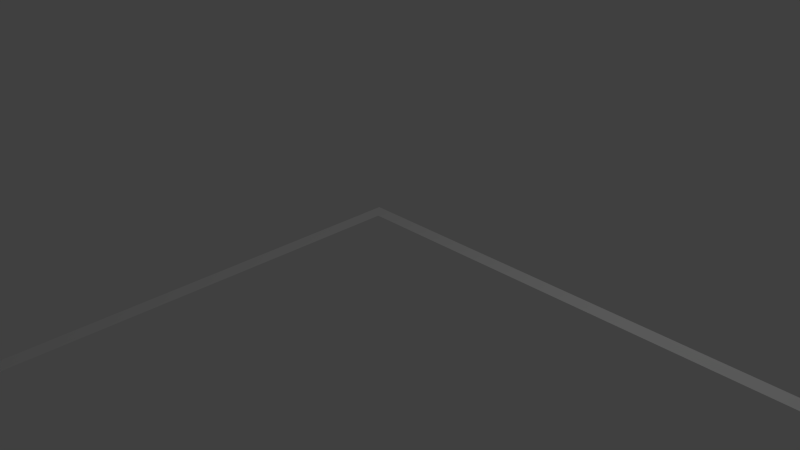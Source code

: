# Source: highBayMod_newOriginMoreSpaceObstacles.blend  (saved by Blender 2.71.0; exported with 4.5.12 LTS)
import bpy
from mathutils import Matrix  # noqa: F401  (used for matrix-valued properties, if any)

bpy.ops.wm.read_factory_settings(use_empty=True)
scene = bpy.context.scene
scene.name = 'Scene'

# ---- collections
col_collection_1 = bpy.data.collections.new('Collection 1'); scene.collection.children.link(col_collection_1)

# ---- world
world_world = bpy.data.worlds.new('World'); scene.world = world_world
world_world.color = (0.05088, 0.05088, 0.05088)
world_world.use_sun_shadow = False
world_world.sun_shadow_jitter_overblur = 0.0
world_world.cycles.sampling_method = 'MANUAL'
world_world.cycles.sample_map_resolution = 256

# ---- cameras
cam_camera = bpy.data.cameras.new('Camera')
cam_camera.clip_end = 100.0
cam_camera.lens = 35.0
cam_camera.sensor_width = 32.0
cam_camera.sensor_height = 18.0
cam_camera.ortho_scale = 7.314
cam_camera.dof.focus_distance = 0.0
cam_camera.dof.aperture_fstop = 128.0

# ---- lights
light_lamp = bpy.data.lights.new('Lamp', 'POINT')
light_lamp.transmission_factor = 0.0
light_lamp.cutoff_distance = 30.0
light_lamp.energy = 100.0
light_lamp.shadow_buffer_clip_start = 1.001
light_lamp.shadow_soft_size = 0.1
light_lamp.shadow_maximum_resolution = 0.006
light_lamp.use_absolute_resolution = True
light_lamp.cycles.use_multiple_importance_sampling = False

# ---- meshes
me_plane = bpy.data.meshes.new('Plane')
me_plane.from_pydata([(-1.0, -18.4, 0.0), (32.88, -18.4, 0.0), (-1.0, 1.0, 0.0), (32.88, 1.0, 0.0), (-1.0, 0.8, 0.0), (32.88, 0.8, 0.0), (-1.0, -18.2, 0.0), (32.88, -18.2, 0.0), (-0.8, -18.4, 0.0), (-0.8, 1.0, 0.0), (-0.8, 0.8, 0.0), (-0.8, -18.2, 0.0), (32.68, -18.4, 0.0), (32.68, 1.0, 0.0), (32.68, 0.8, 0.0), (32.68, -18.2, 0.0), (30.86, -8.345, 0.0), (30.88, -2.687, 0.0), (26.65, -3.474, 0.0), (26.52, -0.724, 0.0), (14.74, -1.663, 0.0), (14.8, 0.409, 0.0), (26.42, -1.838, 0.0), (26.56, -0.486, 0.0), (15.57, -6.343, 0.0), (20.44, -5.789, 0.0), (15.02, -1.666, 0.0), (19.61, -1.676, 0.0), (14.62, -5.203, 0.0), (22.87, -12.99, 0.0), (27.96, -12.96, 0.0), (22.59, -9.076, 1.19e-09), (26.72, -7.657, 1.032e-13), (24.8, -7.475, 0.0), (22.09, -10.63, 0.0), (24.12, -14.08, 0.0), (28.52, -10.51, 1.032e-13), (23.44, -8.096, 0.0), (22.12, -11.86, 0.0), (26.59, -14.39, 0.0), (28.3, -8.951, 0.0), (10.71, -2.529, 0.0), (3.856, -2.447, 0.0), (10.68, -5.236, 0.0), (3.66, -5.151, 0.0), (12.05, -8.537, -4.346e-09), (5.379, -8.515, 0.0), (11.39, -9.264, 0.0), (5.367, -9.51, 0.0), (6.24, -16.21, 0.0), (12.53, -16.2, 0.0), (5.019, -12.63, -3.211e-09), (12.94, -12.19, 0.0), (0.1, -13.51, 0.0), (1.937, -12.85, 0.0), (0.153, -8.89, 0.0), (2.17, -9.83, 0.0)], [], [(14, 5, 3, 13), (15, 7, 5, 14), (12, 1, 7, 15), (4, 10, 9, 2), (6, 11, 10, 4), (0, 8, 11, 6), (10, 14, 13, 9), (16, 17, 19, 18), (8, 12, 15, 11), (20, 22, 23, 21), (24, 25, 27, 26, 28), (29, 35, 39, 30, 36, 40, 32, 33, 37, 31, 34, 38), (41, 42, 44, 43), (45, 46, 48, 47), (49, 50, 52, 51), (53, 54, 56, 55)])
me_plane.use_remesh_preserve_volume = False
me_plane.use_remesh_preserve_attributes = False
me_plane.use_mirror_vertex_groups = False
me_plane.update()

# ---- objects
ob_plane = bpy.data.objects.new('Plane', me_plane)
ob_lamp = bpy.data.objects.new('Lamp', light_lamp)
ob_camera = bpy.data.objects.new('Camera', cam_camera)

# ---- transforms, parenting, visibility, modifiers, constraints
ob_plane.location = (0.0, 0.0, 0.0)
ob_plane.lineart.crease_threshold = 0.0
ob_lamp.location = (4.076, 1.005, 5.904)
ob_lamp.rotation_euler = (0.6503, 0.05522, 1.866)
ob_lamp.lock_rotations_4d = False
ob_lamp.empty_display_type = 'ARROWS'
ob_lamp.color = (0.0, 0.0, 0.0, 0.0)
ob_lamp.lineart.crease_threshold = 0.0
ob_camera.location = (7.481, -6.508, 5.344)
ob_camera.rotation_euler = (1.109, 0.01082, 0.8149)
ob_camera.lock_rotations_4d = False
ob_camera.empty_display_type = 'ARROWS'
ob_camera.color = (0.0, 0.0, 0.0, 0.0)
ob_camera.display_type = 'WIRE'
ob_camera.lineart.crease_threshold = 0.0

# ---- collection membership
col_collection_1.objects.link(ob_plane)
col_collection_1.objects.link(ob_lamp)
col_collection_1.objects.link(ob_camera)

# ---- scene / render settings (as saved in the file)
scene.camera = ob_camera
scene.frame_start = 1; scene.frame_end = 250; scene.frame_set(1)
scene.render.engine = 'BLENDER_EEVEE_NEXT'
scene.render.resolution_percentage = 50
scene.render.dither_intensity = 0.0
scene.cycles.use_denoising = False
scene.cycles.samples = 10
scene.cycles.sampling_pattern = 'TABULATED_SOBOL'
scene.cycles.light_sampling_threshold = 0.0
scene.cycles.use_adaptive_sampling = False
scene.cycles.use_light_tree = False
scene.cycles.blur_glossy = 0.0
scene.cycles.volume_bounces = 1
scene.cycles.pixel_filter_type = 'GAUSSIAN'
scene.cycles.sample_clamp_indirect = 0.0
scene.view_settings.view_transform = 'Standard'
bpy.context.view_layer.update()
